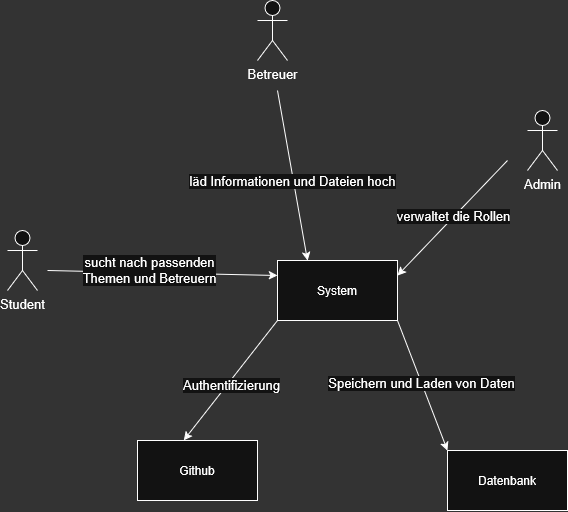

The diagram above was exported from draw.io. Its source (the exported page's mxGraphModel, read from the mxfile embedded in the PNG):
<mxGraphModel dx="1188" dy="626" grid="1" gridSize="10" guides="1" tooltips="1" connect="1" arrows="1" fold="1" page="1" pageScale="1" pageWidth="827" pageHeight="1169" background="light-dark(#FFFFFF,#333333)" math="0" shadow="0">
  <root>
    <mxCell id="0" />
    <mxCell id="1" parent="0" />
    <mxCell id="8QomwGKxby2pOVO6uyll-1" parent="1" style="rounded=0;whiteSpace=wrap;html=1;" value="&lt;div&gt;System&lt;/div&gt;" vertex="1">
      <mxGeometry height="60" width="120" x="350" y="360" as="geometry" />
    </mxCell>
    <mxCell id="8QomwGKxby2pOVO6uyll-3" parent="1" style="rounded=0;whiteSpace=wrap;html=1;" value="Github" vertex="1">
      <mxGeometry height="60" width="120" x="210" y="540" as="geometry" />
    </mxCell>
    <mxCell id="8QomwGKxby2pOVO6uyll-4" parent="1" style="rounded=0;whiteSpace=wrap;html=1;" value="Datenbank" vertex="1">
      <mxGeometry height="60" width="120" x="520" y="550" as="geometry" />
    </mxCell>
    <mxCell id="8QomwGKxby2pOVO6uyll-8" edge="1" parent="1" style="endArrow=classic;html=1;rounded=0;entryX=0;entryY=0.25;entryDx=0;entryDy=0;" target="8QomwGKxby2pOVO6uyll-1" value="">
      <mxGeometry height="50" relative="1" width="50" as="geometry">
        <mxPoint x="120" y="370" as="sourcePoint" />
        <mxPoint x="440" y="370" as="targetPoint" />
      </mxGeometry>
    </mxCell>
    <mxCell id="8QomwGKxby2pOVO6uyll-10" connectable="0" parent="8QomwGKxby2pOVO6uyll-8" style="edgeLabel;html=1;align=center;verticalAlign=middle;resizable=0;points=[];" value="&lt;div&gt;&lt;font style=&quot;font-size: 13px;&quot;&gt;sucht nach passenden&lt;/font&gt;&lt;/div&gt;&lt;div&gt;&lt;font style=&quot;font-size: 13px;&quot;&gt;Themen und Betreuern&lt;/font&gt;&lt;/div&gt;" vertex="1">
      <mxGeometry relative="1" x="-0.115" y="3" as="geometry">
        <mxPoint as="offset" />
      </mxGeometry>
    </mxCell>
    <mxCell id="8QomwGKxby2pOVO6uyll-11" edge="1" parent="1" style="endArrow=classic;html=1;rounded=0;entryX=0.25;entryY=0;entryDx=0;entryDy=0;" target="8QomwGKxby2pOVO6uyll-1" value="">
      <mxGeometry height="50" relative="1" width="50" as="geometry">
        <mxPoint x="350" y="190" as="sourcePoint" />
        <mxPoint x="370" y="380" as="targetPoint" />
      </mxGeometry>
    </mxCell>
    <mxCell id="8QomwGKxby2pOVO6uyll-12" connectable="0" parent="8QomwGKxby2pOVO6uyll-11" style="edgeLabel;html=1;align=center;verticalAlign=middle;resizable=0;points=[];" value="&lt;font style=&quot;font-size: 13px;&quot;&gt;läd Informationen und Dateien hoch&lt;/font&gt;" vertex="1">
      <mxGeometry relative="1" x="0.0624" y="-1" as="geometry">
        <mxPoint as="offset" />
      </mxGeometry>
    </mxCell>
    <mxCell id="8QomwGKxby2pOVO6uyll-13" edge="1" parent="1" style="endArrow=classic;html=1;rounded=0;entryX=1;entryY=0.25;entryDx=0;entryDy=0;" target="8QomwGKxby2pOVO6uyll-1" value="">
      <mxGeometry height="50" relative="1" width="50" as="geometry">
        <mxPoint x="580" y="260" as="sourcePoint" />
        <mxPoint x="370" y="380" as="targetPoint" />
      </mxGeometry>
    </mxCell>
    <mxCell id="8QomwGKxby2pOVO6uyll-14" connectable="0" parent="8QomwGKxby2pOVO6uyll-13" style="edgeLabel;html=1;align=center;verticalAlign=middle;resizable=0;points=[];" value="&lt;font style=&quot;font-size: 13px;&quot;&gt;verwaltet die Rollen&lt;/font&gt;" vertex="1">
      <mxGeometry relative="1" x="-0.024" y="-1" as="geometry">
        <mxPoint as="offset" />
      </mxGeometry>
    </mxCell>
    <mxCell id="8QomwGKxby2pOVO6uyll-15" edge="1" parent="1" source="8QomwGKxby2pOVO6uyll-1" style="endArrow=classic;html=1;rounded=0;exitX=1;exitY=1;exitDx=0;exitDy=0;entryX=0;entryY=0;entryDx=0;entryDy=0;" target="8QomwGKxby2pOVO6uyll-4" value="">
      <mxGeometry height="50" relative="1" width="50" as="geometry">
        <mxPoint x="320" y="430" as="sourcePoint" />
        <mxPoint x="370" y="380" as="targetPoint" />
      </mxGeometry>
    </mxCell>
    <mxCell id="8QomwGKxby2pOVO6uyll-16" connectable="0" parent="8QomwGKxby2pOVO6uyll-15" style="edgeLabel;html=1;align=center;verticalAlign=middle;resizable=0;points=[];" value="&lt;font style=&quot;font-size: 13px;&quot;&gt;Speichern und Laden von Daten&lt;/font&gt;" vertex="1">
      <mxGeometry relative="1" x="-0.0426" as="geometry">
        <mxPoint as="offset" />
      </mxGeometry>
    </mxCell>
    <mxCell id="8QomwGKxby2pOVO6uyll-17" parent="1" style="shape=umlActor;verticalLabelPosition=bottom;verticalAlign=top;html=1;outlineConnect=0;" value="&lt;font style=&quot;font-size: 13px;&quot;&gt;Student&lt;/font&gt;" vertex="1">
      <mxGeometry height="60" width="30" x="80" y="330" as="geometry" />
    </mxCell>
    <mxCell id="8QomwGKxby2pOVO6uyll-18" edge="1" parent="1" source="8QomwGKxby2pOVO6uyll-1" style="endArrow=classic;html=1;rounded=0;entryX=0.385;entryY=-0.003;entryDx=0;entryDy=0;exitX=0;exitY=1;exitDx=0;exitDy=0;entryPerimeter=0;" target="8QomwGKxby2pOVO6uyll-3" value="">
      <mxGeometry height="50" relative="1" width="50" as="geometry">
        <mxPoint x="320" y="430" as="sourcePoint" />
        <mxPoint x="370" y="380" as="targetPoint" />
      </mxGeometry>
    </mxCell>
    <mxCell id="8QomwGKxby2pOVO6uyll-19" connectable="0" parent="8QomwGKxby2pOVO6uyll-18" style="edgeLabel;html=1;align=center;verticalAlign=middle;resizable=0;points=[];" value="&lt;font style=&quot;font-size: 13px;&quot;&gt;Authentifizierung&lt;/font&gt;" vertex="1">
      <mxGeometry relative="1" x="0.0377" y="3" as="geometry">
        <mxPoint as="offset" />
      </mxGeometry>
    </mxCell>
    <mxCell id="8QomwGKxby2pOVO6uyll-20" parent="1" style="shape=umlActor;verticalLabelPosition=bottom;verticalAlign=top;html=1;outlineConnect=0;" value="&lt;div&gt;&lt;font style=&quot;font-size: 13px;&quot;&gt;Admin&lt;/font&gt;&lt;/div&gt;" vertex="1">
      <mxGeometry height="60" width="30" x="600" y="210" as="geometry" />
    </mxCell>
    <mxCell id="8QomwGKxby2pOVO6uyll-21" parent="1" style="shape=umlActor;verticalLabelPosition=bottom;verticalAlign=top;html=1;outlineConnect=0;" value="&lt;font style=&quot;font-size: 13px;&quot;&gt;Betreuer&lt;/font&gt;" vertex="1">
      <mxGeometry height="60" width="30" x="330" y="100" as="geometry" />
    </mxCell>
  </root>
</mxGraphModel>